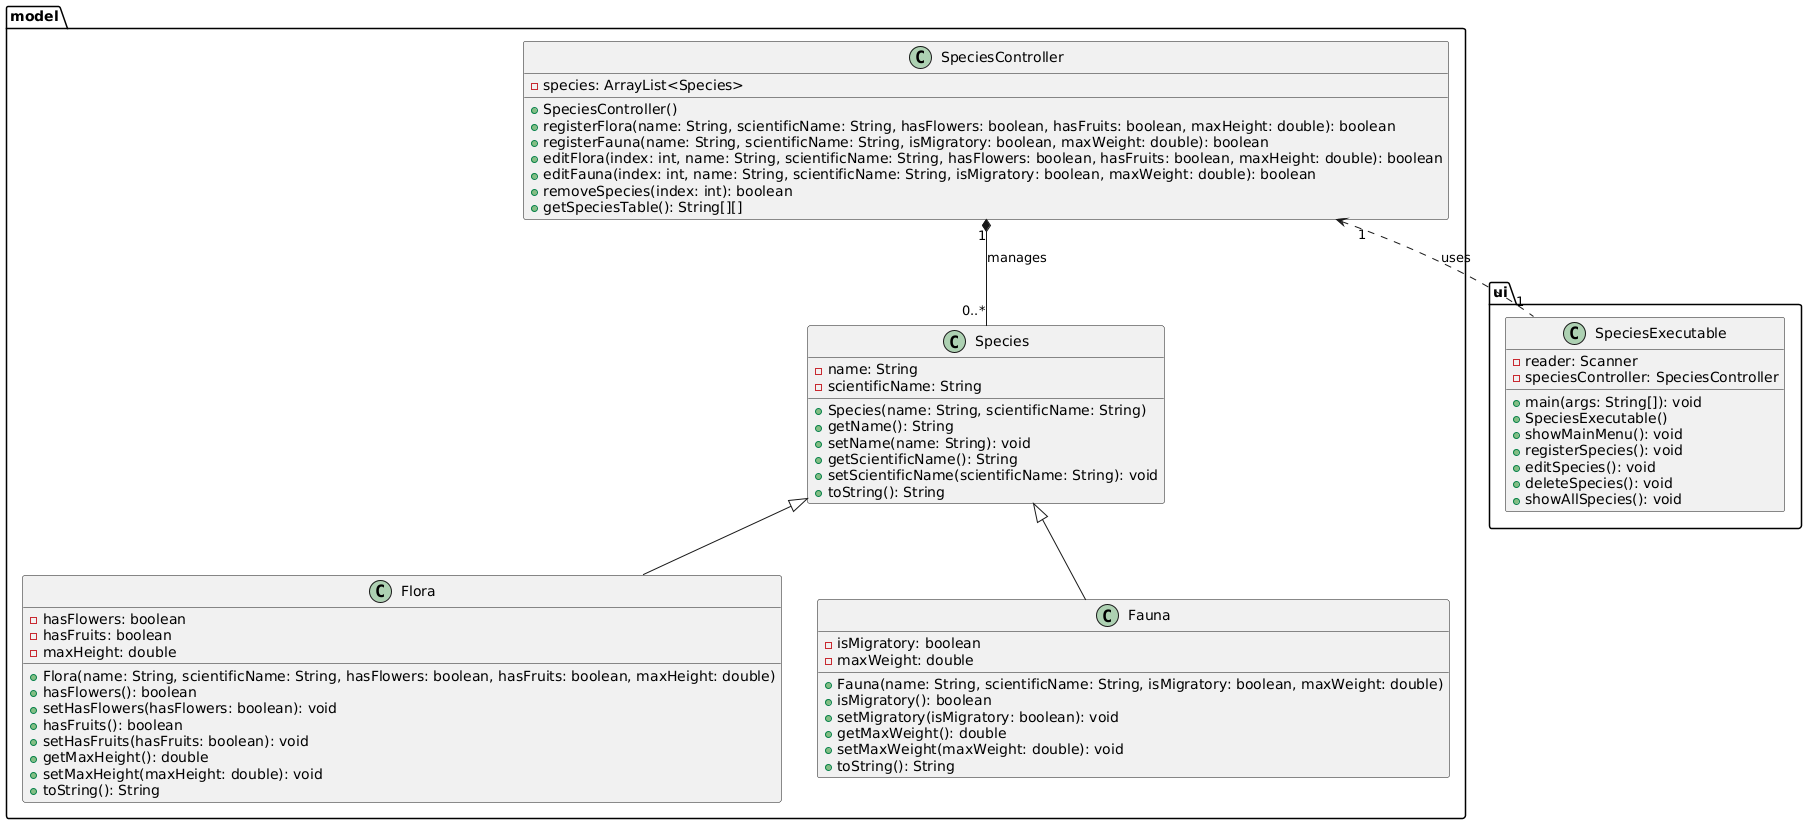

The diagram above was rendered by PlantUML. Its source (embedded in the PNG):
@startuml
package model {
    class Species {
        -name: String
        -scientificName: String
        +Species(name: String, scientificName: String)
        +getName(): String
        +setName(name: String): void
        +getScientificName(): String
        +setScientificName(scientificName: String): void
        +toString(): String
    }

    class Flora {
        -hasFlowers: boolean
        -hasFruits: boolean
        -maxHeight: double
        +Flora(name: String, scientificName: String, hasFlowers: boolean, hasFruits: boolean, maxHeight: double)
        +hasFlowers(): boolean
        +setHasFlowers(hasFlowers: boolean): void
        +hasFruits(): boolean
        +setHasFruits(hasFruits: boolean): void
        +getMaxHeight(): double
        +setMaxHeight(maxHeight: double): void
        +toString(): String
    }

    class Fauna {
        -isMigratory: boolean
        -maxWeight: double
        +Fauna(name: String, scientificName: String, isMigratory: boolean, maxWeight: double)
        +isMigratory(): boolean
        +setMigratory(isMigratory: boolean): void
        +getMaxWeight(): double
        +setMaxWeight(maxWeight: double): void
        +toString(): String
    }

    class SpeciesController {
        -species: ArrayList<Species>
        +SpeciesController()
        +registerFlora(name: String, scientificName: String, hasFlowers: boolean, hasFruits: boolean, maxHeight: double): boolean
        +registerFauna(name: String, scientificName: String, isMigratory: boolean, maxWeight: double): boolean
        +editFlora(index: int, name: String, scientificName: String, hasFlowers: boolean, hasFruits: boolean, maxHeight: double): boolean
        +editFauna(index: int, name: String, scientificName: String, isMigratory: boolean, maxWeight: double): boolean
        +removeSpecies(index: int): boolean
        +getSpeciesTable(): String[][]
    }

    Species <|-- Flora
    Species <|-- Fauna
    SpeciesController "1" *-- "0..*" Species : manages
}

package ui {
    class SpeciesExecutable {
        -reader: Scanner
        -speciesController: SpeciesController
        +main(args: String[]): void
        +SpeciesExecutable()
        +showMainMenu(): void
        +registerSpecies(): void
        +editSpecies(): void
        +deleteSpecies(): void
        +showAllSpecies(): void
    }

    SpeciesController "1" <.. "1" SpeciesExecutable : uses
}
@enduml